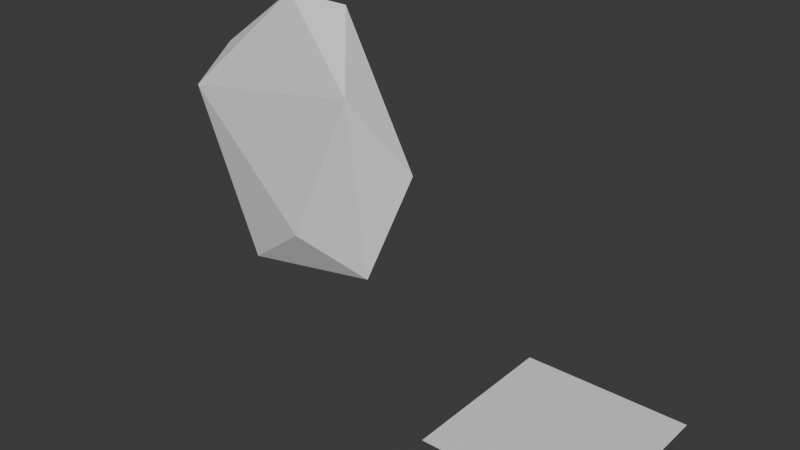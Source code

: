 # Source: Rune_6_flat.blend  (saved by Blender 4.4.32; exported with 4.5.12 LTS)
import bpy
from mathutils import Matrix  # noqa: F401  (used for matrix-valued properties, if any)

bpy.ops.wm.read_factory_settings(use_empty=True)
scene = bpy.context.scene
scene.name = 'Scene'

# ---- collections
col_collection = bpy.data.collections.new('Collection'); scene.collection.children.link(col_collection)

# ---- world
world_world = bpy.data.worlds.new('World'); scene.world = world_world
world_world.use_nodes = True; world_world.node_tree.nodes.clear()
_N = world_world.node_tree.nodes; _L = world_world.node_tree.links
n0 = _N.new('ShaderNodeOutputWorld'); n0.name = 'World Output'; n0.location = (300, 300)
n1 = _N.new('ShaderNodeBackground'); n1.name = 'Background'; n1.location = (10, 300)
n1.inputs[0].default_value = (0.05088, 0.05088, 0.05088, 1.0)
_L.new(n1.outputs[0], n0.inputs[0])
n0.is_active_output = True
world_world.color = (0.05088, 0.05088, 0.05088)
world_world.sun_shadow_jitter_overblur = 0.0

# ---- meshes
me_cube = bpy.data.meshes.new('Cube')
me_cube.from_pydata([(1.462, -0.5775, 1.72), (1.462, 0.5775, 1.72), (1.462, -0.5775, -2.154), (1.462, 0.5775, -2.154), (-1.855, -0.5775, 1.72), (-1.855, 0.5775, 1.72), (-1.855, -0.5775, -2.154), (-1.855, 0.5775, -2.154)], [], [(3, 2, 6, 7), (5, 4, 0, 1), (5, 1, 3, 7), (1, 0, 2, 3), (7, 6, 4, 5), (0, 4, 6, 2)])
_uv = me_cube.uv_layers.new(name='UVMap')
_uv.uv.foreach_set('vector', [0.375, 0.0, 0.625, 0.0, 0.625, 0.25, 0.375, 0.25, 0.375, 0.25, 0.625, 0.25, 0.625, 0.5, 0.375, 0.5, 0.375, 0.5, 0.625, 0.5, 0.625, 0.75, 0.375, 0.75, 0.375, 0.75, 0.625, 0.75, 0.625, 1.0, 0.375, 1.0, 0.125, 0.5, 0.375, 0.5, 0.375, 0.75, 0.125, 0.75, 0.625, 0.5, 0.875, 0.5, 0.875, 0.75, 0.625, 0.75])
me_cube.update()
me_plane = bpy.data.meshes.new('Plane')
me_plane.from_pydata([(-1.0, -1.0, 0.0), (1.0, -1.0, 0.0), (-1.0, 1.0, 0.0), (1.0, 1.0, 0.0)], [], [(0, 1, 3, 2)])
_uv = me_plane.uv_layers.new(name='UVMap')
_uv.uv.foreach_set('vector', [0.0, 0.0, 1.0, 0.0, 1.0, 1.0, 0.0, 1.0])
me_plane.update()

# ---- objects
ob_cube = bpy.data.objects.new('Cube', me_cube)
ob_plane = bpy.data.objects.new('Plane', me_plane)

# ---- transforms, parenting, visibility, modifiers, constraints
ob_cube.location = (0.0, 0.0, 0.0)
_m = ob_cube.modifiers.new('Subdivision', 'SUBSURF')
_m.levels = 4
_m = ob_cube.modifiers.new('Displace', 'DISPLACE')
_m.mid_level = 0.2687
_m.direction = 'Z'
_m.texture_coords = 'OBJECT'
_m.texture_coords_object = ob_plane
_m = ob_cube.modifiers.new('Displace.001', 'DISPLACE')
_m.mid_level = 0.2687
_m.direction = 'X'
_m.texture_coords = 'OBJECT'
_m.texture_coords_object = ob_plane
_m = ob_cube.modifiers.new('Decimate', 'DECIMATE')
_m.ratio = 0.102
_m.iterations = 3
_m.angle_limit = 0.199
_m.use_dissolve_boundaries = True
_m.delimit = {'UV'}
_m = ob_cube.modifiers.new('Decimate.001', 'DECIMATE')
_m.decimate_type = 'DISSOLVE'
_m.ratio = 0.415
_m.angle_limit = 0.2409
_m.use_dissolve_boundaries = True
_m.delimit = {'UV'}
ob_plane.location = (3.69, 0.4311, -2.069)

# ---- collection membership
col_collection.objects.link(ob_cube)
col_collection.objects.link(ob_plane)

# ---- scene / render settings (as saved in the file)
scene.frame_start = 1; scene.frame_end = 250; scene.frame_set(1)
scene.render.engine = 'BLENDER_EEVEE_NEXT'
bpy.context.view_layer.update()

# ---- added for rendering (the .blend has no active camera and no usable light): camera, sun
cam_auto = bpy.data.cameras.new('AutoCamera')
cam_auto.lens = 50.0
cam_auto.sensor_width = 36.0
cam_auto.clip_end = 1000.0
ob_auto_camera = bpy.data.objects.new('AutoCamera', cam_auto)
scene.collection.objects.link(ob_auto_camera)
ob_auto_camera.location = (8.45598, -7.84899, 5.20567)
ob_auto_camera.rotation_euler = (1.09748, -7.21219e-08, 0.694738)
scene.camera = ob_auto_camera
light_auto_sun = bpy.data.lights.new('AutoSun', 'SUN')
light_auto_sun.energy = 3.0
light_auto_sun.angle = 0.0523599
ob_auto_sun = bpy.data.objects.new('AutoSun', light_auto_sun)
scene.collection.objects.link(ob_auto_sun)
ob_auto_sun.rotation_euler = (0.872665, 0.174533, 0.523599)
bpy.context.view_layer.update()
